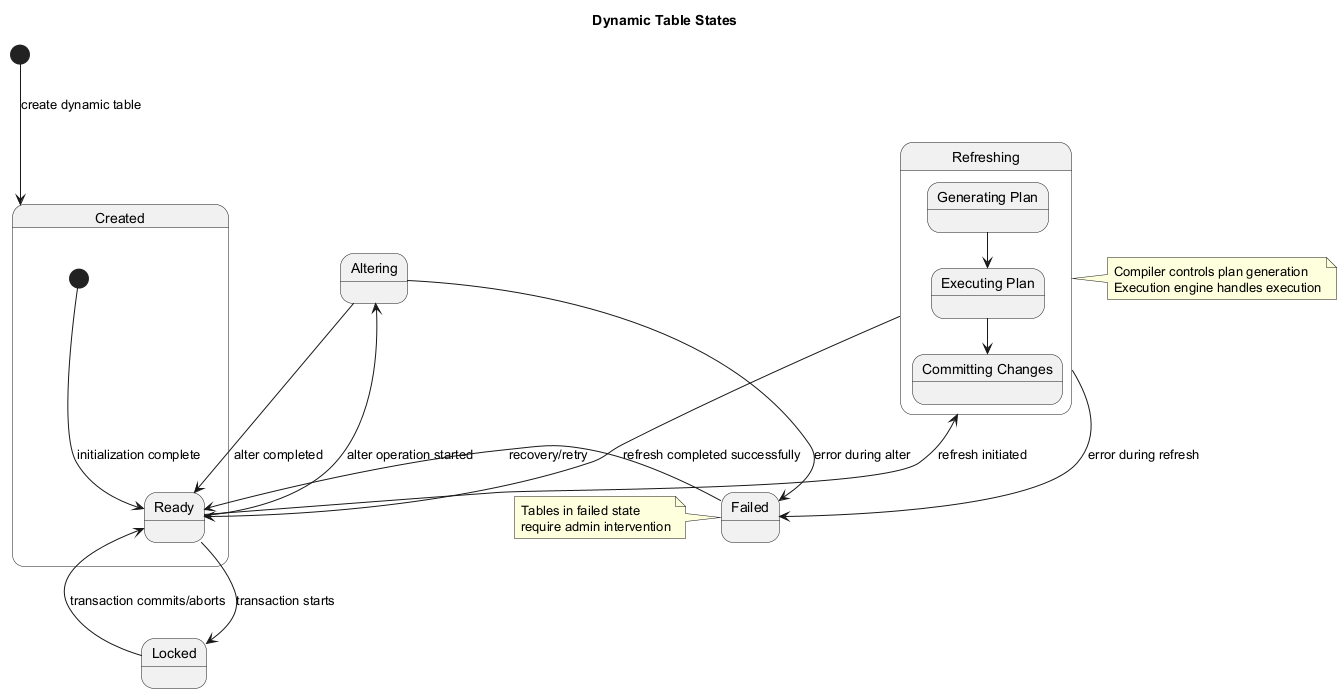

The diagram above was rendered by PlantUML. Its source (embedded in the PNG):
@startuml
title Dynamic Table States

[*] --> Created : create dynamic table

state Created {
  [*] --> Ready : initialization complete
}

Ready --> Refreshing : refresh initiated
Refreshing --> Ready : refresh completed successfully
Refreshing --> Failed : error during refresh

Ready --> Altering : alter operation started
Altering --> Ready : alter completed
Altering --> Failed : error during alter

Failed --> Ready : recovery/retry

Ready --> Locked : transaction starts
Locked --> Ready : transaction commits/aborts

state Refreshing {
  state "Generating Plan" as GenPlan
  state "Executing Plan" as ExecPlan
  state "Committing Changes" as Commit
  
  GenPlan --> ExecPlan
  ExecPlan --> Commit
}

note left of Failed
  Tables in failed state
  require admin intervention
end note

note right of Refreshing
  Compiler controls plan generation
  Execution engine handles execution
end note

@enduml